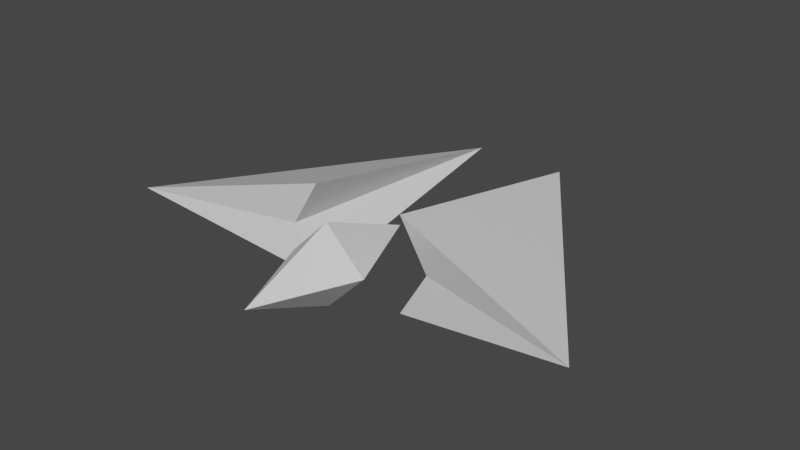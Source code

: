 # Source: ship_model.blend  (saved by Blender 2.92.15; exported with 4.5.12 LTS)
import bpy
from mathutils import Matrix  # noqa: F401  (used for matrix-valued properties, if any)

bpy.ops.wm.read_factory_settings(use_empty=True)
scene = bpy.context.scene
scene.name = 'Scene'

# ---- collections
col_collection = bpy.data.collections.new('Collection'); scene.collection.children.link(col_collection)

# ---- materials (node trees are filled in below, after node groups)
mat_material = bpy.data.materials.new('Material')
mat_material.alpha_threshold = 0.0
mat_material.use_transparent_shadow = False
mat_material.line_color = (0.0, 0.0, 0.0, 1.0)

# ---- material node trees
mat_material.use_nodes = True; mat_material.node_tree.nodes.clear()
_N = mat_material.node_tree.nodes; _L = mat_material.node_tree.links
n0 = _N.new('ShaderNodeOutputMaterial'); n0.name = 'Material Output'; n0.location = (300, 300)
n1 = _N.new('ShaderNodeBsdfPrincipled'); n1.name = 'Principled BSDF'; n1.location = (10, 300)
n1.distribution = 'GGX'
n1.subsurface_method = 'BURLEY'
n1.inputs[2].default_value = 0.4
n1.inputs[3].default_value = 1.45
n1.inputs[27].default_value = (0.0, 0.0, 0.0, 1.0)
n1.inputs[28].default_value = 1.0
_L.new(n1.outputs[0], n0.inputs[0])
n0.is_active_output = True

# ---- world
world_world = bpy.data.worlds.new('World'); scene.world = world_world
world_world.use_nodes = True; world_world.node_tree.nodes.clear()
_N = world_world.node_tree.nodes; _L = world_world.node_tree.links
n0 = _N.new('ShaderNodeOutputWorld'); n0.name = 'World Output'; n0.location = (300, 300)
n1 = _N.new('ShaderNodeBackground'); n1.name = 'Background'; n1.location = (10, 300)
n1.inputs[0].default_value = (0.05088, 0.05088, 0.05088, 1.0)
_L.new(n1.outputs[0], n0.inputs[0])
n0.is_active_output = True
world_world.color = (0.05088, 0.05088, 0.05088)
world_world.use_sun_shadow = False
world_world.sun_shadow_jitter_overblur = 0.0

# ---- meshes
me_cube = bpy.data.meshes.new('Cube')
me_cube.from_pydata([(-0.5, 2.0, 0.0), (-0.5, -0.6, 0.5), (-0.8, -0.6, 0.0), (-2.5, -1.0, 0.0), (-0.5, -0.6, -0.5)], [], [(0, 3, 1), (2, 3, 4), (4, 3, 0), (0, 2, 4), (0, 1, 2), (2, 1, 3)])
_uv = me_cube.uv_layers.new(name='UVMap')
_uv.uv.foreach_set('vector', [0.875, 0.5, 0.875, 0.75, 0.625, 0.75, 0.375, 0.75, 0.625, 1.0, 0.375, 1.0, 0.375, 0.0, 0.625, 0.0, 0.375, 0.25, 0.375, 0.5, 0.375, 0.75, 0.125, 0.75, 0.625, 0.5, 0.625, 0.75, 0.375, 0.75, 0.375, 0.75, 0.625, 0.75, 0.625, 1.0])
me_cube.materials.append(mat_material)
me_cube.use_remesh_preserve_volume = False
me_cube.use_remesh_preserve_attributes = False
me_cube.use_mirror_vertex_groups = False
me_cube.update()
me_cube_001 = bpy.data.meshes.new('Cube.001')
me_cube_001.from_pydata([(-0.5, 2.0, 0.0), (-0.5, -0.6, 0.5), (-0.8, -0.6, 0.0), (-2.5, -1.0, 0.0), (-0.5, -0.6, -0.5)], [], [(0, 3, 1), (2, 3, 4), (4, 3, 0), (0, 2, 4), (0, 1, 2), (2, 1, 3)])
_uv = me_cube_001.uv_layers.new(name='UVMap')
_uv.uv.foreach_set('vector', [0.875, 0.5, 0.875, 0.75, 0.625, 0.75, 0.375, 0.75, 0.625, 1.0, 0.375, 1.0, 0.375, 0.0, 0.625, 0.0, 0.375, 0.25, 0.375, 0.5, 0.375, 0.75, 0.125, 0.75, 0.625, 0.5, 0.625, 0.75, 0.375, 0.75, 0.375, 0.75, 0.625, 0.75, 0.625, 1.0])
me_cube_001.materials.append(mat_material)
me_cube_001.use_remesh_preserve_volume = False
me_cube_001.use_remesh_preserve_attributes = False
me_cube_001.use_mirror_vertex_groups = False
me_cube_001.update()
me_plane = bpy.data.meshes.new('Plane')
me_plane.from_pydata([(-0.4243, -1.0, -5.96e-08), (-5.96e-08, -1.0, -0.4243), (2.98e-08, -1.0, 0.4243), (0.4243, -1.0, 2.98e-08), (7.024e-09, 0.0, -2.91e-09), (7.024e-09, -2.0, -2.91e-09)], [], [(3, 1, 5), (1, 3, 4), (2, 0, 4), (3, 2, 4), (0, 1, 4), (0, 2, 5), (2, 3, 5), (1, 0, 5)])
_uv = me_plane.uv_layers.new(name='UVMap')
_uv.uv.foreach_set('vector', [1.0, 1.0, 1.0, 0.0, 1.0, 1.0, 1.0, 0.0, 1.0, 1.0, 1.0, 0.0, 0.0, 1.0, 0.0, 0.0, 0.0, 1.0, 1.0, 1.0, 0.0, 1.0, 1.0, 1.0, 0.0, 0.0, 1.0, 0.0, 0.0, 0.0, 0.0, 0.0, 0.0, 1.0, 0.0, 0.0, 0.0, 1.0, 1.0, 1.0, 0.0, 1.0, 1.0, 0.0, 0.0, 0.0, 1.0, 0.0])
me_plane.use_remesh_fix_poles = True
me_plane.use_remesh_preserve_attributes = False
me_plane.use_mirror_vertex_groups = False
me_plane.update()

# ---- objects
ob_wingleft = bpy.data.objects.new('WingLeft', me_cube)
ob_wingleft_001 = bpy.data.objects.new('WingLeft.001', me_cube_001)
ob_plane = bpy.data.objects.new('Plane', me_plane)

# ---- transforms, parenting, visibility, modifiers, constraints
ob_wingleft.location = (0.0, 0.0, 0.0)
ob_wingleft.lock_rotations_4d = False
ob_wingleft.empty_display_type = 'ARROWS'
ob_wingleft.lineart.crease_threshold = 0.0
ob_wingleft_001.location = (0.0, 0.0, 0.0)
ob_wingleft_001.scale = (-1.0, 1.0, 1.0)
ob_wingleft_001.lock_rotations_4d = False
ob_wingleft_001.empty_display_type = 'ARROWS'
ob_wingleft_001.lineart.crease_threshold = 0.0
ob_plane.location = (0.0, 0.0, 0.0)
ob_plane.lineart.crease_threshold = 0.0

# ---- collection membership
col_collection.objects.link(ob_wingleft)
col_collection.objects.link(ob_wingleft_001)
col_collection.objects.link(ob_plane)

# ---- scene / render settings (as saved in the file)
scene.frame_start = 1; scene.frame_end = 250; scene.frame_set(1)
scene.render.engine = 'BLENDER_EEVEE_NEXT'
scene.cycles.use_denoising = False
scene.cycles.samples = 128
scene.cycles.sampling_pattern = 'TABULATED_SOBOL'
scene.cycles.use_adaptive_sampling = False
scene.cycles.use_light_tree = False
scene.view_settings.view_transform = 'Filmic'
bpy.context.view_layer.update()

# ---- added for rendering (the .blend has no active camera and no usable light): camera, sun
cam_auto = bpy.data.cameras.new('AutoCamera')
cam_auto.lens = 50.0
cam_auto.sensor_width = 36.0
cam_auto.clip_end = 1000.0
ob_auto_camera = bpy.data.objects.new('AutoCamera', cam_auto)
scene.collection.objects.link(ob_auto_camera)
ob_auto_camera.location = (5.99614, -7.19537, 4.79691)
ob_auto_camera.rotation_euler = (1.09748, -7.21219e-08, 0.694738)
scene.camera = ob_auto_camera
light_auto_sun = bpy.data.lights.new('AutoSun', 'SUN')
light_auto_sun.energy = 3.0
light_auto_sun.angle = 0.0523599
ob_auto_sun = bpy.data.objects.new('AutoSun', light_auto_sun)
scene.collection.objects.link(ob_auto_sun)
ob_auto_sun.rotation_euler = (0.872665, 0.174533, 0.523599)
bpy.context.view_layer.update()
